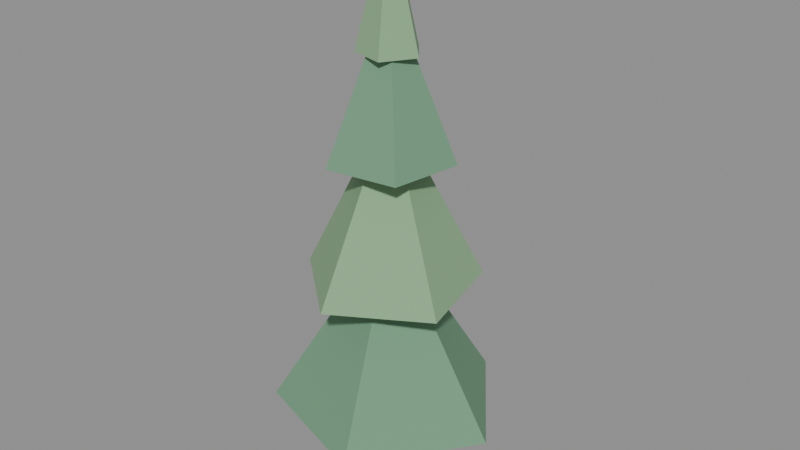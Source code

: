 # Source: pine_far.blend  (saved by Blender 5.2.45; exported with 4.5.12 LTS)
import bpy
from mathutils import Matrix  # noqa: F401  (used for matrix-valued properties, if any)

bpy.ops.wm.read_factory_settings(use_empty=True)
scene = bpy.context.scene
scene.name = 'Scene'

# ---- materials (node trees are filled in below, after node groups)
mat_bark = bpy.data.materials.new('Bark')
mat_bark.diffuse_color = (0.34, 0.23, 0.15, 1.0)
mat_pine = bpy.data.materials.new('Pine')
mat_pine.diffuse_color = (0.16, 0.33, 0.2, 1.0)
mat_pinelight = bpy.data.materials.new('PineLight')
mat_pinelight.diffuse_color = (0.25, 0.43, 0.24, 1.0)

# ---- material node trees
mat_bark.use_nodes = True; mat_bark.node_tree.nodes.clear()
_N = mat_bark.node_tree.nodes; _L = mat_bark.node_tree.links
n0 = _N.new('ShaderNodeOutputMaterial'); n0.name = 'Material Output'; n0.location = (0, 0)
n1 = _N.new('ShaderNodeBsdfPrincipled'); n1.name = 'Principled BSDF'; n1.location = (0, 0)
n1.inputs[2].default_value = 1.0
n1.inputs[10].default_value = 0.005
n2 = _N.new('ShaderNodeVertexColor'); n2.name = 'Color Attribute'; n2.location = (0, 0)
n2.layer_name = 'Col'
n3 = _N.new('ShaderNodeMix'); n3.name = 'Mix'; n3.location = (0, 0)
n3.data_type = 'RGBA'
n3.blend_type = 'MULTIPLY'
n3.inputs[0].default_value = 1.0
n3.inputs[6].default_value = (0.34, 0.23, 0.15, 1.0)
_L.new(n1.outputs[0], n0.inputs[0])
_L.new(n2.outputs[0], n3.inputs[7])
_L.new(n3.outputs[2], n1.inputs[0])
n0.is_active_output = True
mat_pine.use_nodes = True; mat_pine.node_tree.nodes.clear()
_N = mat_pine.node_tree.nodes; _L = mat_pine.node_tree.links
n0 = _N.new('ShaderNodeOutputMaterial'); n0.name = 'Material Output'; n0.location = (0, 0)
n1 = _N.new('ShaderNodeBsdfPrincipled'); n1.name = 'Principled BSDF'; n1.location = (0, 0)
n1.inputs[2].default_value = 1.0
n1.inputs[10].default_value = 0.005
n2 = _N.new('ShaderNodeVertexColor'); n2.name = 'Color Attribute'; n2.location = (0, 0)
n2.layer_name = 'Col'
n3 = _N.new('ShaderNodeMix'); n3.name = 'Mix'; n3.location = (0, 0)
n3.data_type = 'RGBA'
n3.blend_type = 'MULTIPLY'
n3.inputs[0].default_value = 1.0
n3.inputs[6].default_value = (0.16, 0.33, 0.2, 1.0)
_L.new(n1.outputs[0], n0.inputs[0])
_L.new(n2.outputs[0], n3.inputs[7])
_L.new(n3.outputs[2], n1.inputs[0])
n0.is_active_output = True
mat_pinelight.use_nodes = True; mat_pinelight.node_tree.nodes.clear()
_N = mat_pinelight.node_tree.nodes; _L = mat_pinelight.node_tree.links
n0 = _N.new('ShaderNodeOutputMaterial'); n0.name = 'Material Output'; n0.location = (0, 0)
n1 = _N.new('ShaderNodeBsdfPrincipled'); n1.name = 'Principled BSDF'; n1.location = (0, 0)
n1.inputs[2].default_value = 1.0
n1.inputs[10].default_value = 0.005
n2 = _N.new('ShaderNodeVertexColor'); n2.name = 'Color Attribute'; n2.location = (0, 0)
n2.layer_name = 'Col'
n3 = _N.new('ShaderNodeMix'); n3.name = 'Mix'; n3.location = (0, 0)
n3.data_type = 'RGBA'
n3.blend_type = 'MULTIPLY'
n3.inputs[0].default_value = 1.0
n3.inputs[6].default_value = (0.25, 0.43, 0.24, 1.0)
_L.new(n1.outputs[0], n0.inputs[0])
_L.new(n2.outputs[0], n3.inputs[7])
_L.new(n3.outputs[2], n1.inputs[0])
n0.is_active_output = True

# ---- meshes
me_body_bark = bpy.data.meshes.new('Body_Bark')
me_body_bark.from_pydata([(0.28, 0.0, 0.0), (1.715e-17, -0.28, 0.0), (-0.28, -3.429e-17, 0.0), (-5.144e-17, 0.28, 0.0), (0.1, 0.0, 6.0), (6.123e-18, -0.1, 6.0), (-0.1, -1.225e-17, 6.0), (-1.837e-17, 0.1, 6.0)], [], [(0, 4, 5, 1), (1, 5, 6, 2), (2, 6, 7, 3), (3, 7, 4, 0), (3, 0, 1, 2), (4, 7, 6, 5)])
_uv = me_body_bark.uv_layers.new(name='UVMap')
_uv.uv.foreach_set('vector', [0.0, 0.0, 0.0, 6.0, 0.1, 6.0, 0.28, 0.0, -0.28, 0.0, -0.1, 6.0, -1.225e-17, 6.0, -3.429e-17, 0.0, -3.429e-17, 0.0, -1.225e-17, 6.0, 0.1, 6.0, 0.28, 0.0, -0.28, 0.0, -0.1, 6.0, 0.0, 6.0, 0.0, 0.0, 5.144e-17, 0.28, -0.28, 0.0, -1.715e-17, -0.28, 0.28, -3.429e-17, 0.1, 0.0, -1.837e-17, 0.1, -0.1, -1.225e-17, 6.123e-18, -0.1])
_ca = me_body_bark.color_attributes.new('Col', 'BYTE_COLOR', 'CORNER')
_ca.data.foreach_set('color', [1.0, 1.0, 1.0, 1.0, 1.0, 1.0, 1.0, 1.0, 1.0, 1.0, 1.0, 1.0, 1.0, 1.0, 1.0, 1.0, 1.0, 1.0, 1.0, 1.0, 1.0, 1.0, 1.0, 1.0, 1.0, 1.0, 1.0, 1.0, 1.0, 1.0, 1.0, 1.0, 1.0, 1.0, 1.0, 1.0, 1.0, 1.0, 1.0, 1.0, 1.0, 1.0, 1.0, 1.0, 1.0, 1.0, 1.0, 1.0, 1.0, 1.0, 1.0, 1.0, 1.0, 1.0, 1.0, 1.0, 1.0, 1.0, 1.0, 1.0, 1.0, 1.0, 1.0, 1.0, 1.0, 1.0, 1.0, 1.0, 1.0, 1.0, 1.0, 1.0, 1.0, 1.0, 1.0, 1.0, 1.0, 1.0, 1.0, 1.0, 1.0, 1.0, 1.0, 1.0, 1.0, 1.0, 1.0, 1.0, 1.0, 1.0, 1.0, 1.0, 1.0, 1.0, 1.0, 1.0])
me_body_bark.materials.append(mat_bark)
me_body_bark.update()
me_body_pine = bpy.data.meshes.new('Body_Pine')
me_body_pine.from_pydata([(1.9, 0.0, 1.25), (0.5871, -1.807, 1.25), (-1.537, -1.117, 1.25), (-1.537, 1.117, 1.25), (0.5871, 1.807, 1.25), (0.05, 0.0, 4.25), (0.01545, -0.04755, 4.25), (-0.04045, -0.02939, 4.25), (-0.04045, 0.02939, 4.25), (0.01545, 0.04755, 4.25), (0.6967, -0.7174, 5.48), (-0.467, -0.8843, 5.48), (-0.9853, 0.1708, 5.48), (-0.142, 0.9899, 5.48), (0.8975, 0.4409, 5.48), (0.03484, -0.03587, 7.88), (-0.02335, -0.04421, 7.88), (-0.04926, 0.008542, 7.88), (-0.0071, 0.04949, 7.88), (0.04488, 0.02205, 7.88)], [], [(0, 5, 6, 1), (1, 6, 7, 2), (2, 7, 8, 3), (3, 8, 9, 4), (4, 9, 5, 0), (4, 0, 1, 2, 3), (5, 9, 8, 7, 6), (10, 15, 16, 11), (11, 16, 17, 12), (12, 17, 18, 13), (13, 18, 19, 14), (14, 19, 15, 10), (14, 10, 11, 12, 13), (15, 19, 18, 17, 16)])
_uv = me_body_pine.uv_layers.new(name='UVMap')
_uv.uv.foreach_set('vector', [0.0, 1.25, 0.0, 4.25, 0.04755, 4.25, 1.807, 1.25, -0.5871, 1.25, -0.01545, 4.25, 0.04045, 4.25, 1.537, 1.25, -1.117, 1.25, -0.02939, 4.25, 0.02939, 4.25, 1.117, 1.25, -1.537, 1.25, -0.04045, 4.25, 0.01545, 4.25, 0.5871, 1.25, -1.807, 1.25, -0.04755, 4.25, 0.0, 4.25, 0.0, 1.25, -0.5871, 1.807, -1.9, 0.0, -0.5871, -1.807, 1.537, -1.117, 1.537, 1.117, 0.05, 0.0, 0.01545, 0.04755, -0.04045, 0.02939, -0.04045, -0.02939, 0.01545, -0.04755, -0.6967, 5.48, -0.03484, 7.88, 0.02335, 7.88, 0.467, 5.48, -0.8843, 5.48, -0.04421, 7.88, 0.008542, 7.88, 0.1708, 5.48, -0.9853, 5.48, -0.04926, 7.88, -0.0071, 7.88, -0.142, 5.48, -0.142, 5.48, -0.0071, 7.88, 0.04488, 7.88, 0.8975, 5.48, -0.4409, 5.48, -0.02205, 7.88, 0.03587, 7.88, 0.7174, 5.48, -0.8975, 0.4409, -0.6967, -0.7174, 0.467, -0.8843, 0.9853, 0.1708, 0.142, 0.9899, 0.03484, -0.03587, 0.04488, 0.02205, -0.0071, 0.04949, -0.04926, 0.008542, -0.02335, -0.04421])
_ca = me_body_pine.color_attributes.new('Col', 'BYTE_COLOR', 'CORNER')
_ca.data.foreach_set('color', [1.0, 1.0, 1.0, 1.0, 1.0, 1.0, 1.0, 1.0, 1.0, 1.0, 1.0, 1.0, 1.0, 1.0, 1.0, 1.0, 1.0, 1.0, 1.0, 1.0, 1.0, 1.0, 1.0, 1.0, 1.0, 1.0, 1.0, 1.0, 1.0, 1.0, 1.0, 1.0, 1.0, 1.0, 1.0, 1.0, 1.0, 1.0, 1.0, 1.0, 1.0, 1.0, 1.0, 1.0, 1.0, 1.0, 1.0, 1.0, 1.0, 1.0, 1.0, 1.0, 1.0, 1.0, 1.0, 1.0, 1.0, 1.0, 1.0, 1.0, 1.0, 1.0, 1.0, 1.0, 1.0, 1.0, 1.0, 1.0, 1.0, 1.0, 1.0, 1.0, 1.0, 1.0, 1.0, 1.0, 1.0, 1.0, 1.0, 1.0, 1.0, 1.0, 1.0, 1.0, 1.0, 1.0, 1.0, 1.0, 1.0, 1.0, 1.0, 1.0, 1.0, 1.0, 1.0, 1.0, 1.0, 1.0, 1.0, 1.0, 1.0, 1.0, 1.0, 1.0, 1.0, 1.0, 1.0, 1.0, 1.0, 1.0, 1.0, 1.0, 1.0, 1.0, 1.0, 1.0, 1.0, 1.0, 1.0, 1.0, 1.0, 1.0, 1.0, 1.0, 1.0, 1.0, 1.0, 1.0, 1.0, 1.0, 1.0, 1.0, 1.0, 1.0, 1.0, 1.0, 1.0, 1.0, 1.0, 1.0, 1.0, 1.0, 1.0, 1.0, 1.0, 1.0, 1.0, 1.0, 1.0, 1.0, 1.0, 1.0, 1.0, 1.0, 1.0, 1.0, 1.0, 1.0, 1.0, 1.0, 1.0, 1.0, 1.0, 1.0, 1.0, 1.0, 1.0, 1.0, 1.0, 1.0, 1.0, 1.0, 1.0, 1.0, 1.0, 1.0, 1.0, 1.0, 1.0, 1.0, 1.0, 1.0, 1.0, 1.0, 1.0, 1.0, 1.0, 1.0, 1.0, 1.0, 1.0, 1.0, 1.0, 1.0, 1.0, 1.0, 1.0, 1.0, 1.0, 1.0, 1.0, 1.0, 1.0, 1.0, 1.0, 1.0, 1.0, 1.0, 1.0, 1.0, 1.0, 1.0, 1.0, 1.0, 1.0, 1.0, 1.0, 1.0, 1.0, 1.0, 1.0, 1.0, 1.0, 1.0, 1.0, 1.0, 1.0, 1.0, 1.0, 1.0, 1.0, 1.0, 1.0, 1.0, 1.0, 1.0, 1.0, 1.0, 1.0, 1.0])
me_body_pine.materials.append(mat_pine)
me_body_pine.update()
me_body_pinelight = bpy.data.meshes.new('Body_PineLight')
me_body_pinelight.from_pydata([(1.336, -0.5647, 3.46), (-0.1243, -1.445, 3.46), (-1.412, -0.3282, 3.46), (-0.7486, 1.242, 3.46), (0.9497, 1.096, 3.46), (0.04605, -0.01947, 6.26), (-0.004287, -0.04982, 6.26), (-0.0487, -0.01132, 6.26), (-0.02581, 0.04282, 6.26), (0.03275, 0.03778, 6.26), (0.1812, -0.466, 7.11), (-0.3872, -0.3163, 7.11), (-0.4205, 0.2705, 7.11), (0.1273, 0.4835, 7.11), (0.4992, 0.0283, 7.11), (0.01812, -0.0466, 8.91), (-0.03872, -0.03163, 8.91), (-0.04205, 0.02705, 8.91), (0.01273, 0.04835, 8.91), (0.04992, 0.00283, 8.91)], [], [(0, 5, 6, 1), (1, 6, 7, 2), (2, 7, 8, 3), (3, 8, 9, 4), (4, 9, 5, 0), (4, 0, 1, 2, 3), (5, 9, 8, 7, 6), (10, 15, 16, 11), (11, 16, 17, 12), (12, 17, 18, 13), (13, 18, 19, 14), (14, 19, 15, 10), (14, 10, 11, 12, 13), (15, 19, 18, 17, 16)])
_uv = me_body_pinelight.uv_layers.new(name='UVMap')
_uv.uv.foreach_set('vector', [-1.336, 3.46, -0.04605, 6.26, 0.004287, 6.26, 0.1243, 3.46, 0.1243, 3.46, 0.004287, 6.26, 0.0487, 6.26, 1.412, 3.46, -0.3282, 3.46, -0.01132, 6.26, 0.04282, 6.26, 1.242, 3.46, -0.7486, 3.46, -0.02581, 6.26, 0.03275, 6.26, 0.9497, 3.46, -1.096, 3.46, -0.03778, 6.26, 0.01947, 6.26, 0.5647, 3.46, -0.9497, 1.096, -1.336, -0.5647, 0.1243, -1.445, 1.412, -0.3282, 0.7486, 1.242, 0.04605, -0.01947, 0.03275, 0.03778, -0.02581, 0.04282, -0.0487, -0.01132, -0.004287, -0.04982, -0.1812, 7.11, -0.01812, 8.91, 0.03872, 8.91, 0.3872, 7.11, -0.3163, 7.11, -0.03163, 8.91, 0.02705, 8.91, 0.2705, 7.11, -0.4205, 7.11, -0.04205, 8.91, 0.01273, 8.91, 0.1273, 7.11, -0.4835, 7.11, -0.04835, 8.91, -0.00283, 8.91, -0.0283, 7.11, -0.0283, 7.11, -0.00283, 8.91, 0.0466, 8.91, 0.466, 7.11, -0.4992, 0.0283, -0.1812, -0.466, 0.3872, -0.3163, 0.4205, 0.2705, -0.1273, 0.4835, 0.01812, -0.0466, 0.04992, 0.00283, 0.01273, 0.04835, -0.04205, 0.02705, -0.03872, -0.03163])
_ca = me_body_pinelight.color_attributes.new('Col', 'BYTE_COLOR', 'CORNER')
_ca.data.foreach_set('color', [1.0, 1.0, 1.0, 1.0, 1.0, 1.0, 1.0, 1.0, 1.0, 1.0, 1.0, 1.0, 1.0, 1.0, 1.0, 1.0, 1.0, 1.0, 1.0, 1.0, 1.0, 1.0, 1.0, 1.0, 1.0, 1.0, 1.0, 1.0, 1.0, 1.0, 1.0, 1.0, 1.0, 1.0, 1.0, 1.0, 1.0, 1.0, 1.0, 1.0, 1.0, 1.0, 1.0, 1.0, 1.0, 1.0, 1.0, 1.0, 1.0, 1.0, 1.0, 1.0, 1.0, 1.0, 1.0, 1.0, 1.0, 1.0, 1.0, 1.0, 1.0, 1.0, 1.0, 1.0, 1.0, 1.0, 1.0, 1.0, 1.0, 1.0, 1.0, 1.0, 1.0, 1.0, 1.0, 1.0, 1.0, 1.0, 1.0, 1.0, 1.0, 1.0, 1.0, 1.0, 1.0, 1.0, 1.0, 1.0, 1.0, 1.0, 1.0, 1.0, 1.0, 1.0, 1.0, 1.0, 1.0, 1.0, 1.0, 1.0, 1.0, 1.0, 1.0, 1.0, 1.0, 1.0, 1.0, 1.0, 1.0, 1.0, 1.0, 1.0, 1.0, 1.0, 1.0, 1.0, 1.0, 1.0, 1.0, 1.0, 1.0, 1.0, 1.0, 1.0, 1.0, 1.0, 1.0, 1.0, 1.0, 1.0, 1.0, 1.0, 1.0, 1.0, 1.0, 1.0, 1.0, 1.0, 1.0, 1.0, 1.0, 1.0, 1.0, 1.0, 1.0, 1.0, 1.0, 1.0, 1.0, 1.0, 1.0, 1.0, 1.0, 1.0, 1.0, 1.0, 1.0, 1.0, 1.0, 1.0, 1.0, 1.0, 1.0, 1.0, 1.0, 1.0, 1.0, 1.0, 1.0, 1.0, 1.0, 1.0, 1.0, 1.0, 1.0, 1.0, 1.0, 1.0, 1.0, 1.0, 1.0, 1.0, 1.0, 1.0, 1.0, 1.0, 1.0, 1.0, 1.0, 1.0, 1.0, 1.0, 1.0, 1.0, 1.0, 1.0, 1.0, 1.0, 1.0, 1.0, 1.0, 1.0, 1.0, 1.0, 1.0, 1.0, 1.0, 1.0, 1.0, 1.0, 1.0, 1.0, 1.0, 1.0, 1.0, 1.0, 1.0, 1.0, 1.0, 1.0, 1.0, 1.0, 1.0, 1.0, 1.0, 1.0, 1.0, 1.0, 1.0, 1.0, 1.0, 1.0, 1.0, 1.0, 1.0, 1.0, 1.0, 1.0, 1.0, 1.0])
me_body_pinelight.materials.append(mat_pinelight)
me_body_pinelight.update()

# ---- objects
ob_qd_pine_far = bpy.data.objects.new('QD_pine_far', None)
ob_body = bpy.data.objects.new('Body', None)
ob_body_bark = bpy.data.objects.new('Body_Bark', me_body_bark)
ob_body_pine = bpy.data.objects.new('Body_Pine', me_body_pine)
ob_body_pinelight = bpy.data.objects.new('Body_PineLight', me_body_pinelight)

# ---- transforms, parenting, visibility, modifiers, constraints
ob_qd_pine_far.location = (0.0, 0.0, 0.0)
ob_qd_pine_far.empty_display_size = 0.2
ob_body.parent = ob_qd_pine_far
ob_body.location = (0.0, 0.0, 0.0)
ob_body.empty_display_size = 0.05
ob_body_bark.parent = ob_body
ob_body_bark.location = (0.0, 0.0, 0.0)
ob_body_pine.parent = ob_body
ob_body_pine.location = (0.0, 0.0, 0.0)
ob_body_pinelight.parent = ob_body
ob_body_pinelight.location = (0.0, 0.0, 0.0)

# ---- collection membership
scene.collection.objects.link(ob_qd_pine_far)
scene.collection.objects.link(ob_body)
scene.collection.objects.link(ob_body_bark)
scene.collection.objects.link(ob_body_pine)
scene.collection.objects.link(ob_body_pinelight)

# ---- scene / render settings (as saved in the file)
scene.frame_start = 1; scene.frame_end = 250; scene.frame_set(1)
scene.render.engine = 'BLENDER_EEVEE_NEXT'
scene.render.fps = 30
scene.render.bake_bias = 0.0
scene.render.bake_samples = 0
scene.render.compositor_device = 'GPU'
scene.eevee.use_volume_custom_range = False
scene.eevee.fast_gi_thickness_near = 0.1
scene.eevee.fast_gi_thickness_far = 0.0
scene.eevee.ray_tracing_options.screen_trace_thickness = 0.1
bpy.context.view_layer.update()

# ---- added for rendering (the .blend has no active camera and no usable light): camera, sun + grey world if the file has none
cam_auto = bpy.data.cameras.new('AutoCamera')
cam_auto.lens = 50.0
cam_auto.sensor_width = 36.0
cam_auto.clip_end = 1000.0
ob_auto_camera = bpy.data.objects.new('AutoCamera', cam_auto)
scene.collection.objects.link(ob_auto_camera)
ob_auto_camera.location = (9.62884, -11.3369, 12.0129)
ob_auto_camera.rotation_euler = (1.09748, -7.21219e-08, 0.694738)
scene.camera = ob_auto_camera
light_auto_sun = bpy.data.lights.new('AutoSun', 'SUN')
light_auto_sun.energy = 3.0
light_auto_sun.angle = 0.0523599
ob_auto_sun = bpy.data.objects.new('AutoSun', light_auto_sun)
scene.collection.objects.link(ob_auto_sun)
ob_auto_sun.rotation_euler = (0.872665, 0.174533, 0.523599)
if scene.world is None:
    world_auto = bpy.data.worlds.new('AutoWorld')
    world_auto.color = (0.3, 0.3, 0.3)
    scene.world = world_auto
bpy.context.view_layer.update()
